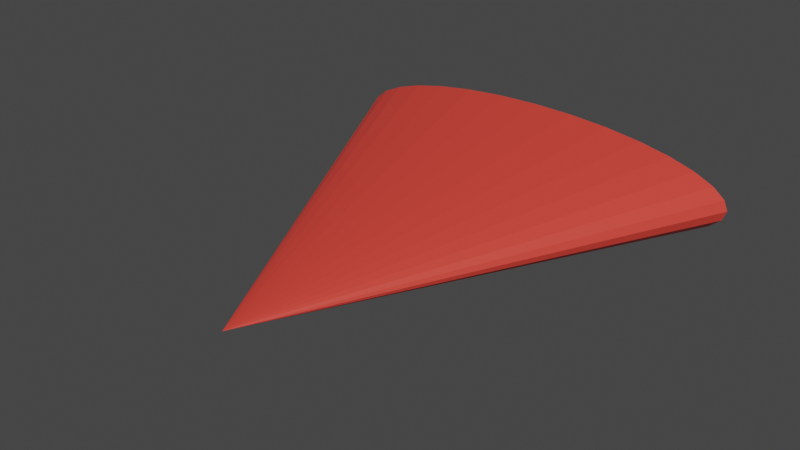 # Source: Boid.blend  (saved by Blender 3.0.42; exported with 4.5.12 LTS)
import bpy
from mathutils import Matrix  # noqa: F401  (used for matrix-valued properties, if any)

bpy.ops.wm.read_factory_settings(use_empty=True)
scene = bpy.context.scene
scene.name = 'Scene'

# ---- collections
col_collection = bpy.data.collections.new('Collection'); scene.collection.children.link(col_collection)

# ---- materials (node trees are filled in below, after node groups)
mat_material = bpy.data.materials.new('Material')
mat_material.use_transparent_shadow = False

# ---- material node trees
mat_material.use_nodes = True; mat_material.node_tree.nodes.clear()
_N = mat_material.node_tree.nodes; _L = mat_material.node_tree.links
n0 = _N.new('ShaderNodeBsdfPrincipled'); n0.name = 'Principled BSDF'; n0.location = (10, 300)
n0.distribution = 'GGX'
n0.subsurface_method = 'RANDOM_WALK_SKIN'
n0.inputs[0].default_value = (0.8, 0.05634, 0.04022, 1.0)
n0.inputs[3].default_value = 1.45
n0.inputs[27].default_value = (0.0, 0.0, 0.0, 1.0)
n0.inputs[28].default_value = 1.0
n1 = _N.new('ShaderNodeOutputMaterial'); n1.name = 'Material Output'; n1.location = (300, 300)
_L.new(n0.outputs[0], n1.inputs[0])
n1.is_active_output = True

# ---- world
world_world = bpy.data.worlds.new('World'); scene.world = world_world
world_world.use_nodes = True; world_world.node_tree.nodes.clear()
_N = world_world.node_tree.nodes; _L = world_world.node_tree.links
n0 = _N.new('ShaderNodeOutputWorld'); n0.name = 'World Output'; n0.location = (300, 300)
n1 = _N.new('ShaderNodeBackground'); n1.name = 'Background'; n1.location = (10, 300)
n1.inputs[0].default_value = (0.05088, 0.05088, 0.05088, 1.0)
_L.new(n1.outputs[0], n0.inputs[0])
n0.is_active_output = True
world_world.color = (0.05088, 0.05088, 0.05088)
world_world.use_sun_shadow = False
world_world.sun_shadow_jitter_overblur = 0.0

# ---- meshes
me_cone = bpy.data.meshes.new('Cone')
me_cone.from_pydata([(0.0, 0.05683, -0.7096), (0.1951, 0.0569, -0.714), (0.3827, 0.05711, -0.727), (0.5556, 0.05746, -0.7482), (0.7071, 0.05793, -0.7766), (0.8315, 0.0585, -0.8113), (0.9239, 0.05915, -0.8508), (0.9808, 0.05986, -0.8938), (1.0, 0.0606, -0.9384), (0.9808, 0.06133, -0.983), (0.9239, 0.06204, -1.026), (0.8315, 0.06269, -1.065), (0.7071, 0.06326, -1.1), (0.5556, 0.06373, -1.129), (0.3827, 0.06408, -1.15), (0.1951, 0.0643, -1.163), (-8.742e-08, 0.06437, -1.167), (-0.1951, 0.0643, -1.163), (-0.3827, 0.06408, -1.15), (-0.5556, 0.06373, -1.129), (-0.7071, 0.06326, -1.1), (-0.8315, 0.06269, -1.065), (-0.9239, 0.06204, -1.026), (-0.9808, 0.06133, -0.983), (-1.0, 0.0606, -0.9384), (-0.9808, 0.05986, -0.8938), (-0.9239, 0.05915, -0.8508), (-0.8315, 0.0585, -0.8113), (-0.7071, 0.05793, -0.7766), (-0.5556, 0.05746, -0.7482), (-0.3827, 0.05711, -0.727), (-0.1951, 0.0569, -0.714), (0.0, -1.939, -0.9714)], [], [(0, 32, 1), (1, 32, 2), (2, 32, 3), (3, 32, 4), (4, 32, 5), (5, 32, 6), (6, 32, 7), (7, 32, 8), (8, 32, 9), (9, 32, 10), (10, 32, 11), (11, 32, 12), (12, 32, 13), (13, 32, 14), (14, 32, 15), (15, 32, 16), (16, 32, 17), (17, 32, 18), (18, 32, 19), (19, 32, 20), (20, 32, 21), (21, 32, 22), (22, 32, 23), (23, 32, 24), (24, 32, 25), (25, 32, 26), (26, 32, 27), (27, 32, 28), (28, 32, 29), (29, 32, 30), (0, 1, 2, 3, 4, 5, 6, 7, 8, 9, 10, 11, 12, 13, 14, 15, 16, 17, 18, 19, 20, 21, 22, 23, 24, 25, 26, 27, 28, 29, 30, 31), (30, 32, 31), (31, 32, 0)])
_uv = me_cone.uv_layers.new(name='UVMap')
_uv.uv.foreach_set('vector', [0.25, 0.49, 0.25, 0.25, 0.2968, 0.4854, 0.2968, 0.4854, 0.25, 0.25, 0.3418, 0.4717, 0.3418, 0.4717, 0.25, 0.25, 0.3833, 0.4496, 0.3833, 0.4496, 0.25, 0.25, 0.4197, 0.4197, 0.4197, 0.4197, 0.25, 0.25, 0.4496, 0.3833, 0.4496, 0.3833, 0.25, 0.25, 0.4717, 0.3418, 0.4717, 0.3418, 0.25, 0.25, 0.4854, 0.2968, 0.4854, 0.2968, 0.25, 0.25, 0.49, 0.25, 0.49, 0.25, 0.25, 0.25, 0.4854, 0.2032, 0.4854, 0.2032, 0.25, 0.25, 0.4717, 0.1582, 0.4717, 0.1582, 0.25, 0.25, 0.4496, 0.1167, 0.4496, 0.1167, 0.25, 0.25, 0.4197, 0.08029, 0.4197, 0.08029, 0.25, 0.25, 0.3833, 0.05045, 0.3833, 0.05045, 0.25, 0.25, 0.3418, 0.02827, 0.3418, 0.02827, 0.25, 0.25, 0.2968, 0.01461, 0.2968, 0.01461, 0.25, 0.25, 0.25, 0.01, 0.25, 0.01, 0.25, 0.25, 0.2032, 0.01461, 0.2032, 0.01461, 0.25, 0.25, 0.1582, 0.02827, 0.1582, 0.02827, 0.25, 0.25, 0.1167, 0.05045, 0.1167, 0.05045, 0.25, 0.25, 0.08029, 0.08029, 0.08029, 0.08029, 0.25, 0.25, 0.05045, 0.1167, 0.05045, 0.1167, 0.25, 0.25, 0.02827, 0.1582, 0.02827, 0.1582, 0.25, 0.25, 0.01461, 0.2032, 0.01461, 0.2032, 0.25, 0.25, 0.01, 0.25, 0.01, 0.25, 0.25, 0.25, 0.01461, 0.2968, 0.01461, 0.2968, 0.25, 0.25, 0.02827, 0.3418, 0.02827, 0.3418, 0.25, 0.25, 0.05045, 0.3833, 0.05045, 0.3833, 0.25, 0.25, 0.08029, 0.4197, 0.08029, 0.4197, 0.25, 0.25, 0.1167, 0.4496, 0.1167, 0.4496, 0.25, 0.25, 0.1582, 0.4717, 0.75, 0.49, 0.7968, 0.4854, 0.8418, 0.4717, 0.8833, 0.4496, 0.9197, 0.4197, 0.9496, 0.3833, 0.9717, 0.3418, 0.9854, 0.2968, 0.99, 0.25, 0.9854, 0.2032, 0.9717, 0.1582, 0.9496, 0.1167, 0.9197, 0.08029, 0.8833, 0.05045, 0.8418, 0.02827, 0.7968, 0.01461, 0.75, 0.01, 0.7032, 0.01461, 0.6582, 0.02827, 0.6167, 0.05045, 0.5803, 0.08029, 0.5504, 0.1167, 0.5283, 0.1582, 0.5146, 0.2032, 0.51, 0.25, 0.5146, 0.2968, 0.5283, 0.3418, 0.5504, 0.3833, 0.5803, 0.4197, 0.6167, 0.4496, 0.6582, 0.4717, 0.7032, 0.4854, 0.1582, 0.4717, 0.25, 0.25, 0.2032, 0.4854, 0.2032, 0.4854, 0.25, 0.25, 0.25, 0.49])
me_cone.materials.append(mat_material)
me_cone.use_remesh_fix_poles = True
me_cone.use_remesh_preserve_attributes = False
me_cone.update()

# ---- objects
ob_cone = bpy.data.objects.new('Cone', me_cone)

# ---- transforms, parenting, visibility, modifiers, constraints
ob_cone.location = (0.0, 0.0, 0.0)
ob_cone.scale = (0.5, 0.4991, 0.5464)

# ---- collection membership
col_collection.objects.link(ob_cone)

# ---- scene / render settings (as saved in the file)
scene.frame_start = 1; scene.frame_end = 250; scene.frame_set(1)
scene.render.engine = 'BLENDER_EEVEE_NEXT'
scene.cycles.sampling_pattern = 'TABULATED_SOBOL'
scene.cycles.use_light_tree = False
scene.view_settings.view_transform = 'Filmic'
bpy.context.view_layer.update()

# ---- added for rendering (the .blend has no active camera and no usable light): camera, sun
cam_auto = bpy.data.cameras.new('AutoCamera')
cam_auto.lens = 50.0
cam_auto.sensor_width = 36.0
cam_auto.clip_end = 1000.0
ob_auto_camera = bpy.data.objects.new('AutoCamera', cam_auto)
scene.collection.objects.link(ob_auto_camera)
ob_auto_camera.location = (1.32875, -2.06237, 0.550257)
ob_auto_camera.rotation_euler = (1.09748, -7.21219e-08, 0.694738)
scene.camera = ob_auto_camera
light_auto_sun = bpy.data.lights.new('AutoSun', 'SUN')
light_auto_sun.energy = 3.0
light_auto_sun.angle = 0.0523599
ob_auto_sun = bpy.data.objects.new('AutoSun', light_auto_sun)
scene.collection.objects.link(ob_auto_sun)
ob_auto_sun.rotation_euler = (0.872665, 0.174533, 0.523599)
bpy.context.view_layer.update()
